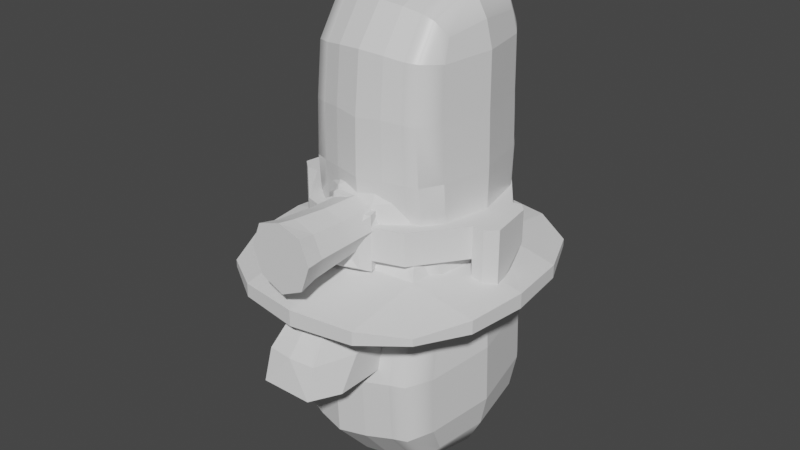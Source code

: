 # Source: Boddy.blend  (saved by Blender 2.93.21; exported with 4.5.12 LTS)
import bpy
from mathutils import Matrix  # noqa: F401  (used for matrix-valued properties, if any)

bpy.ops.wm.read_factory_settings(use_empty=True)
scene = bpy.context.scene
scene.name = 'Scene'

# ---- collections
col_collection = bpy.data.collections.new('Collection'); scene.collection.children.link(col_collection)

# ---- materials (node trees are filled in below, after node groups)
mat_material = bpy.data.materials.new('Material')
mat_material.alpha_threshold = 0.0
mat_material.use_transparent_shadow = False
mat_material.line_color = (0.0, 0.0, 0.0, 1.0)

# ---- material node trees
mat_material.use_nodes = True; mat_material.node_tree.nodes.clear()
_N = mat_material.node_tree.nodes; _L = mat_material.node_tree.links
n0 = _N.new('ShaderNodeOutputMaterial'); n0.name = 'Material Output'; n0.location = (300, 300)
n1 = _N.new('ShaderNodeBsdfPrincipled'); n1.name = 'Principled BSDF'; n1.location = (10, 300)
n1.distribution = 'GGX'
n1.subsurface_method = 'BURLEY'
n1.inputs[2].default_value = 0.4
n1.inputs[3].default_value = 1.45
n1.inputs[27].default_value = (0.0, 0.0, 0.0, 1.0)
n1.inputs[28].default_value = 1.0
_L.new(n1.outputs[0], n0.inputs[0])
n0.is_active_output = True

# ---- world
world_world = bpy.data.worlds.new('World'); scene.world = world_world
world_world.use_nodes = True; world_world.node_tree.nodes.clear()
_N = world_world.node_tree.nodes; _L = world_world.node_tree.links
n0 = _N.new('ShaderNodeOutputWorld'); n0.name = 'World Output'; n0.location = (300, 300)
n1 = _N.new('ShaderNodeBackground'); n1.name = 'Background'; n1.location = (10, 300)
n1.inputs[0].default_value = (0.05088, 0.05088, 0.05088, 1.0)
_L.new(n1.outputs[0], n0.inputs[0])
n0.is_active_output = True
world_world.color = (0.05088, 0.05088, 0.05088)
world_world.use_sun_shadow = False
world_world.sun_shadow_jitter_overblur = 0.0

# ---- meshes
me_cube = bpy.data.meshes.new('Cube')
me_cube.from_pydata([(0.8003, 0.223, 0.4775), (0.9444, 0.1269, -0.5195), (0.9368, 0.1619, -0.7845), (0.7775, 0.2488, 0.7139), (0.8246, 0.2009, 0.05562), (0.0, 0.908, -0.9946), (0.0, -0.308, 0.8956), (0.0, -0.5642, -1.051), (0.0, 0.8773, 0.9445), (0.0, 1.129, 0.4777), (0.0, -0.6463, 0.4824), (0.0, 0.1918, -1.118), (0.0, -0.9882, -0.5696), (0.0, 1.225, -0.4854), (0.0, 1.213, -0.7759), (0.0, -0.9553, -0.8587), (0.0, 1.113, 0.7591), (0.0, -0.5868, 0.7368), (0.0, -0.6127, 0.02442), (0.0, 1.075, 0.0723), (0.0, 0.2815, 0.9886), (0.6488, 0.7187, 0.8094), (0.4126, 0.8077, 0.9174), (0.5384, 0.7891, 0.8905), (0.7885, 0.7734, -0.8788), (0.5231, 0.8701, -0.9685), (0.6703, 0.8533, -0.9473), (0.4233, -0.2752, 0.8698), (0.6578, -0.1985, 0.7956), (0.5488, -0.2606, 0.8521), (0.8005, -0.4035, -0.9239), (0.5363, -0.4709, -1.02), (0.6833, -0.456, -0.9973), (0.6812, 0.771, 0.4708), (0.4218, 1.017, 0.469), (0.5503, 0.9768, 0.4679), (0.4379, -0.5544, 0.4851), (0.6936, -0.3053, 0.4813), (0.5657, -0.5131, 0.4833), (0.7073, 0.2558, 0.8235), (0.4194, 0.2593, 0.9615), (0.5577, 0.2582, 0.9334), (0.8534, 0.1919, -0.932), (0.5297, 0.22, -1.091), (0.6905, 0.217, -1.059), (0.8086, 0.8299, -0.4949), (0.5167, 1.117, -0.4855), (0.6663, 1.074, -0.486), (0.5362, -0.8502, -0.5604), (0.8238, -0.5541, -0.5474), (0.6849, -0.8003, -0.5573), (0.5223, 1.127, -0.7567), (0.8113, 0.8574, -0.7512), (0.6716, 1.085, -0.7554), (0.8252, -0.5388, -0.8045), (0.5414, -0.8115, -0.8307), (0.6898, -0.7635, -0.826), (0.4105, 1.007, 0.7339), (0.6676, 0.7774, 0.7116), (0.5383, 0.9674, 0.7299), (0.6782, -0.2796, 0.7057), (0.4258, -0.5092, 0.7174), (0.5528, -0.4701, 0.7149), (0.4626, 0.9779, 0.0679), (0.7094, 0.7392, 0.06494), (0.587, 0.9405, 0.06717), (0.7248, -0.2766, 0.03599), (0.4773, -0.4956, 0.02402), (0.6026, -0.4572, 0.02608), (0.2387, 0.2701, 0.9806), (0.2324, 0.8554, 0.9366), (0.2294, 1.068, 0.7488), (0.2635, 0.9022, -0.9853), (0.2696, 0.2069, -1.112), (0.2623, 1.18, -0.7679), (0.2438, -0.3017, 0.8856), (0.2457, -0.555, 0.729), (0.2776, -0.5301, -1.04), (0.2828, -0.8941, -0.8472), (0.2342, 1.076, 0.4788), (0.2645, 1.029, 0.06983), (0.2514, -0.6059, 0.4922), (0.2801, -0.5489, 0.02221), (0.2607, 1.173, -0.4916), (0.2814, -0.9324, -0.5718), (0.8238, 0.2109, 0.2572), (0.0, -0.654, 0.2437), (0.0, 1.126, 0.2659), (0.7033, 0.7692, 0.2585), (0.5732, 0.9784, 0.2582), (0.4432, 1.018, 0.2591), (0.4591, -0.5466, 0.2449), (0.5891, -0.5056, 0.245), (0.7176, -0.306, 0.249), (0.245, 1.075, 0.2652), (0.2619, -0.6005, 0.2476)], [], [(42, 2, 54, 30), (76, 75, 6, 17), (24, 52, 2, 42), (33, 58, 3, 0), (95, 81, 10, 86), (94, 79, 34, 90), (71, 70, 22, 57), (72, 74, 51, 25), (81, 76, 17, 10), (84, 82, 18, 12), (78, 84, 12, 15), (45, 64, 4, 1), (75, 27, 40, 69), (79, 71, 57, 34), (72, 25, 43, 73), (88, 33, 0, 85), (85, 0, 37, 93), (52, 45, 1, 2), (2, 1, 49, 54), (74, 83, 46, 51), (3, 39, 28, 60), (58, 21, 39, 3), (1, 4, 66, 49), (0, 3, 60, 37), (73, 43, 31, 77), (83, 80, 63, 46), (77, 78, 15, 7), (52, 24, 26, 53), (53, 26, 25, 51), (55, 31, 32, 56), (56, 32, 30, 54), (40, 27, 29, 41), (41, 29, 28, 39), (43, 25, 26, 44), (44, 26, 24, 42), (58, 33, 35, 59), (59, 35, 34, 57), (61, 36, 38, 62), (62, 38, 37, 60), (22, 40, 41, 23), (23, 41, 39, 21), (31, 43, 44, 32), (32, 44, 42, 30), (64, 45, 47, 65), (65, 47, 46, 63), (67, 48, 50, 68), (68, 50, 49, 66), (45, 52, 53, 47), (47, 53, 51, 46), (48, 55, 56, 50), (50, 56, 54, 49), (21, 58, 59, 23), (23, 59, 57, 22), (27, 61, 62, 29), (29, 62, 60, 28), (88, 64, 65, 89), (89, 65, 63, 90), (91, 67, 68, 92), (92, 68, 66, 93), (69, 40, 22, 70), (20, 69, 70, 8), (31, 55, 78, 77), (13, 19, 80, 83), (11, 73, 77, 7), (14, 13, 83, 74), (5, 72, 73, 11), (9, 16, 71, 79), (6, 75, 69, 20), (55, 48, 84, 78), (48, 67, 82, 84), (36, 61, 76, 81), (5, 14, 74, 72), (16, 8, 70, 71), (87, 9, 79, 94), (91, 36, 81, 95), (61, 27, 75, 76), (67, 91, 95, 82), (19, 87, 94, 80), (38, 92, 93, 37), (36, 91, 92, 38), (35, 89, 90, 34), (33, 88, 89, 35), (4, 85, 93, 66), (64, 88, 85, 4), (80, 94, 90, 63), (82, 95, 86, 18)])
_uv = me_cube.uv_layers.new(name='UVMap')
_uv.uv.foreach_set('vector', [0.3893, 0.625, 0.4012, 0.625, 0.4012, 0.7236, 0.3894, 0.724, 0.6005, 0.8337, 0.625, 0.8337, 0.625, 0.875, 0.6005, 0.875, 0.3894, 0.526, 0.4012, 0.5264, 0.4012, 0.625, 0.3893, 0.625, 0.5702, 0.5302, 0.6005, 0.5304, 0.6005, 0.625, 0.5702, 0.625, 0.536, 0.8325, 0.5702, 0.8334, 0.5702, 0.875, 0.536, 0.875, 0.536, 0.4175, 0.5702, 0.4166, 0.5702, 0.4582, 0.536, 0.46, 0.6005, 0.4163, 0.625, 0.4163, 0.625, 0.4575, 0.6005, 0.4575, 0.375, 0.42, 0.4012, 0.42, 0.4012, 0.465, 0.375, 0.465, 0.5702, 0.8334, 0.6005, 0.8337, 0.6005, 0.875, 0.5702, 0.875, 0.4315, 0.83, 0.4997, 0.8315, 0.4997, 0.875, 0.4315, 0.875, 0.4012, 0.83, 0.4315, 0.83, 0.4315, 0.875, 0.4012, 0.875, 0.4315, 0.5264, 0.4997, 0.5281, 0.4997, 0.625, 0.4315, 0.625, 0.625, 0.4988, 0.625, 0.6225, 0.625, 0.54, 0.625, 0.4575, 0.5702, 0.4166, 0.6005, 0.4163, 0.6005, 0.4575, 0.5702, 0.4582, 0.295, 0.5, 0.34, 0.5, 0.34, 0.625, 0.295, 0.625, 0.536, 0.5292, 0.5702, 0.5302, 0.5702, 0.625, 0.536, 0.625, 0.536, 0.625, 0.5702, 0.625, 0.5702, 0.7198, 0.536, 0.7176, 0.4012, 0.5264, 0.4315, 0.5264, 0.4315, 0.625, 0.4012, 0.625, 0.4012, 0.625, 0.4315, 0.625, 0.4315, 0.7236, 0.4012, 0.7236, 0.4012, 0.42, 0.4315, 0.42, 0.4315, 0.465, 0.4012, 0.465, 0.6005, 0.625, 0.6104, 0.625, 0.6104, 0.7209, 0.6005, 0.7196, 0.6005, 0.5304, 0.6073, 0.5318, 0.6104, 0.625, 0.6005, 0.625, 0.4315, 0.625, 0.4997, 0.625, 0.4997, 0.7152, 0.4315, 0.7236, 0.5702, 0.625, 0.6005, 0.625, 0.6005, 0.7196, 0.5702, 0.7198, 0.295, 0.625, 0.34, 0.625, 0.34, 0.75, 0.295, 0.75, 0.4315, 0.42, 0.4997, 0.4185, 0.4997, 0.4619, 0.4315, 0.465, 0.375, 0.83, 0.4012, 0.83, 0.4012, 0.875, 0.375, 0.875, 0.4012, 0.5264, 0.3894, 0.526, 0.3752, 0.5, 0.4007, 0.5, 0.4007, 0.5, 0.3752, 0.5, 0.375, 0.465, 0.4012, 0.465, 0.4012, 0.785, 0.375, 0.785, 0.3752, 0.75, 0.4007, 0.75, 0.4007, 0.75, 0.3752, 0.75, 0.3894, 0.724, 0.4012, 0.7236, 0.625, 0.54, 0.625, 0.6225, 0.625, 0.7497, 0.625, 0.6255, 0.625, 0.6255, 0.625, 0.7497, 0.6104, 0.7209, 0.6104, 0.625, 0.34, 0.625, 0.34, 0.5, 0.375, 0.5003, 0.375, 0.625, 0.375, 0.625, 0.375, 0.5003, 0.3894, 0.526, 0.3893, 0.625, 0.6005, 0.5304, 0.5702, 0.5302, 0.5702, 0.5, 0.6008, 0.5, 0.6008, 0.5, 0.5702, 0.5, 0.5702, 0.4582, 0.6005, 0.4575, 0.6005, 0.7925, 0.5702, 0.7918, 0.5709, 0.75, 0.601, 0.75, 0.601, 0.75, 0.5709, 0.75, 0.5702, 0.7198, 0.6005, 0.7196, 0.625, 0.4575, 0.625, 0.54, 0.625, 0.6255, 0.6247, 0.5007, 0.6247, 0.5007, 0.625, 0.6255, 0.6104, 0.625, 0.6073, 0.5318, 0.34, 0.75, 0.34, 0.625, 0.375, 0.625, 0.375, 0.7497, 0.375, 0.7497, 0.375, 0.625, 0.3893, 0.625, 0.3894, 0.724, 0.4997, 0.5281, 0.4315, 0.5264, 0.432, 0.5, 0.5002, 0.5, 0.5002, 0.5, 0.432, 0.5, 0.4315, 0.465, 0.4997, 0.4619, 0.4997, 0.7881, 0.4315, 0.785, 0.4325, 0.75, 0.5003, 0.75, 0.5003, 0.75, 0.4325, 0.75, 0.4315, 0.7236, 0.4997, 0.7152, 0.4315, 0.5264, 0.4012, 0.5264, 0.4007, 0.5, 0.432, 0.5, 0.432, 0.5, 0.4007, 0.5, 0.4012, 0.465, 0.4315, 0.465, 0.4315, 0.785, 0.4012, 0.785, 0.4007, 0.75, 0.4325, 0.75, 0.4325, 0.75, 0.4007, 0.75, 0.4012, 0.7236, 0.4315, 0.7236, 0.6073, 0.5318, 0.6005, 0.5304, 0.6008, 0.5, 0.6247, 0.5007, 0.6247, 0.5007, 0.6008, 0.5, 0.6005, 0.4575, 0.625, 0.4575, 0.625, 0.7925, 0.6005, 0.7925, 0.601, 0.75, 0.6248, 0.75, 0.6248, 0.75, 0.601, 0.75, 0.6005, 0.7196, 0.6104, 0.7209, 0.536, 0.5292, 0.4997, 0.5281, 0.5002, 0.5, 0.5363, 0.5, 0.5363, 0.5, 0.5002, 0.5, 0.4997, 0.4619, 0.536, 0.46, 0.536, 0.79, 0.4997, 0.7881, 0.5003, 0.75, 0.5366, 0.75, 0.5366, 0.75, 0.5003, 0.75, 0.4997, 0.7152, 0.536, 0.7176, 0.625, 0.4575, 0.625, 0.54, 0.625, 0.4575, 0.625, 0.4163, 0.625, 0.375, 0.625, 0.4575, 0.625, 0.4163, 0.625, 0.375, 0.375, 0.785, 0.4012, 0.785, 0.4012, 0.83, 0.375, 0.83, 0.4315, 0.375, 0.4997, 0.375, 0.4997, 0.4185, 0.4315, 0.42, 0.25, 0.625, 0.295, 0.625, 0.295, 0.75, 0.25, 0.75, 0.4012, 0.375, 0.4315, 0.375, 0.4315, 0.42, 0.4012, 0.42, 0.25, 0.5, 0.295, 0.5, 0.295, 0.625, 0.25, 0.625, 0.5702, 0.375, 0.6005, 0.375, 0.6005, 0.4163, 0.5702, 0.4166, 0.625, 0.375, 0.625, 0.4988, 0.625, 0.4575, 0.625, 0.375, 0.4012, 0.785, 0.4315, 0.785, 0.4315, 0.83, 0.4012, 0.83, 0.4315, 0.785, 0.4997, 0.7881, 0.4997, 0.8315, 0.4315, 0.83, 0.5702, 0.7918, 0.6005, 0.7925, 0.6005, 0.8337, 0.5702, 0.8334, 0.375, 0.375, 0.4012, 0.375, 0.4012, 0.42, 0.375, 0.42, 0.6005, 0.375, 0.625, 0.375, 0.625, 0.4163, 0.6005, 0.4163, 0.536, 0.375, 0.5702, 0.375, 0.5702, 0.4166, 0.536, 0.4175, 0.536, 0.79, 0.5702, 0.7918, 0.5702, 0.8334, 0.536, 0.8325, 0.6005, 0.7925, 0.625, 0.7925, 0.625, 0.8337, 0.6005, 0.8337, 0.4997, 0.7881, 0.536, 0.79, 0.536, 0.8325, 0.4997, 0.8315, 0.4997, 0.375, 0.536, 0.375, 0.536, 0.4175, 0.4997, 0.4185, 0.5709, 0.75, 0.5366, 0.75, 0.536, 0.7176, 0.5702, 0.7198, 0.5702, 0.7918, 0.536, 0.79, 0.5366, 0.75, 0.5709, 0.75, 0.5702, 0.5, 0.5363, 0.5, 0.536, 0.46, 0.5702, 0.4582, 0.5702, 0.5302, 0.536, 0.5292, 0.5363, 0.5, 0.5702, 0.5, 0.4997, 0.625, 0.536, 0.625, 0.536, 0.7176, 0.4997, 0.7152, 0.4997, 0.5281, 0.536, 0.5292, 0.536, 0.625, 0.4997, 0.625, 0.4997, 0.4185, 0.536, 0.4175, 0.536, 0.46, 0.4997, 0.4619, 0.4997, 0.8315, 0.536, 0.8325, 0.536, 0.875, 0.4997, 0.875])
me_cube.materials.append(mat_material)
me_cube.use_remesh_preserve_volume = False
me_cube.use_remesh_preserve_attributes = False
me_cube.use_mirror_vertex_groups = False
me_cube.update()
me_cube.normals_split_custom_set([tuple(v) for v in zip(*[iter([0.8958, -0.1097, -0.4308, 0.8958, -0.1097, -0.4308, 0.8958, -0.1097, -0.4308, 0.8958, -0.1097, -0.4308, 0.07057, -0.5084, 0.8582, 0.07057, -0.5084, 0.8582, 0.07057, -0.5084, 0.8582, 0.07057, -0.5084, 0.8582, 0.9096, 0.1615, -0.3828, 0.9096, 0.1615, -0.3828, 0.9096, 0.1615, -0.3828, 0.9096, 0.1615, -0.3828, 0.9762, 0.2082, 0.06033, 0.9762, 0.2082, 0.06033, 0.9762, 0.2082, 0.06033, 0.9762, 0.2082, 0.06033, 0.1797, -0.9837, 0.008348, 0.1797, -0.9837, 0.008348, 0.1797, -0.9837, 0.008348, 0.1797, -0.9837, 0.008348, 0.2886, 0.9572, 0.02282, 0.2886, 0.9572, 0.02282, 0.2886, 0.9572, 0.02282, 0.2886, 0.9572, 0.02282, 0.2623, 0.6482, 0.7149, 0.2623, 0.6482, 0.7149, 0.2623, 0.6482, 0.7149, 0.2623, 0.6482, 0.7149, 0.1439, 0.6195, -0.7717, 0.1439, 0.6195, -0.7717, 0.1439, 0.6195, -0.7717, 0.1439, 0.6195, -0.7717, 0.1393, -0.9658, 0.2187, 0.1393, -0.9658, 0.2187, 0.1393, -0.9658, 0.2187, 0.1393, -0.9658, 0.2187, 0.1805, -0.8288, 0.5297, 0.1805, -0.8288, 0.5297, 0.1805, -0.8288, 0.5297, 0.1805, -0.8288, 0.5297, 0.2033, -0.9715, -0.122, 0.2033, -0.9715, -0.122, 0.2033, -0.9715, -0.122, 0.2033, -0.9715, -0.122, 0.9635, 0.1897, 0.1889, 0.9635, 0.1897, 0.1889, 0.9635, 0.1897, 0.1889, 0.9635, 0.1897, 0.1889, 0.1021, -0.1646, 0.9811, 0.1021, -0.1646, 0.9811, 0.1021, -0.1646, 0.9811, 0.1021, -0.1646, 0.9811, 0.3118, 0.9492, 0.04214, 0.3118, 0.9492, 0.04214, 0.3118, 0.9492, 0.04214, 0.3118, 0.9492, 0.04214, 0.0779, 0.1828, -0.9801, 0.0779, 0.1828, -0.9801, 0.0779, 0.1828, -0.9801, 0.0779, 0.1828, -0.9801, 0.9728, 0.2111, 0.09592, 0.9728, 0.2111, 0.09592, 0.9728, 0.2111, 0.09592, 0.9728, 0.2111, 0.09592, 0.9741, -0.1988, 0.108, 0.9741, -0.1988, 0.108, 0.9741, -0.1988, 0.108, 0.9741, -0.1988, 0.108, 0.983, 0.1831, 0.01266, 0.983, 0.1831, 0.01266, 0.983, 0.1831, 0.01266, 0.983, 0.1831, 0.01266, 0.986, -0.1647, -0.02766, 0.986, -0.1647, -0.02766, 0.986, -0.1647, -0.02766, 0.986, -0.1647, -0.02766, 0.2071, 0.9778, 0.03263, 0.2071, 0.9778, 0.03263, 0.2071, 0.9778, 0.03263, 0.2071, 0.9778, 0.03263, 0.8737, -0.1493, 0.4631, 0.8737, -0.1493, 0.4631, 0.8737, -0.1493, 0.4631, 0.8737, -0.1493, 0.4631, 0.8923, 0.1586, 0.4227, 0.8923, 0.1586, 0.4227, 0.8923, 0.1586, 0.4227, 0.8923, 0.1586, 0.4227, 0.9523, -0.1909, 0.2379, 0.9523, -0.1909, 0.2379, 0.9523, -0.1909, 0.2379, 0.9523, -0.1909, 0.2379, 0.9763, -0.1908, 0.102, 0.9763, -0.1908, 0.102, 0.9763, -0.1908, 0.102, 0.9763, -0.1908, 0.102, 0.09253, -0.09893, -0.9908, 0.09253, -0.09893, -0.9908, 0.09253, -0.09893, -0.9908, 0.09253, -0.09893, -0.9908, 0.2215, 0.9427, 0.2494, 0.2215, 0.9427, 0.2494, 0.2215, 0.9427, 0.2494, 0.2215, 0.9427, 0.2494, 0.1119, -0.4507, -0.8856, 0.1119, -0.4507, -0.8856, 0.1119, -0.4507, -0.8856, 0.1119, -0.4507, -0.8856, 0.8625, 0.1951, -0.467, 0.857, 0.1501, -0.4929, 0.4616, 0.6147, -0.6396, 0.4396, 0.5986, -0.6697, 0.4856, 0.5433, -0.6848, 0.4856, 0.5504, -0.6791, 0.1075, 0.6327, -0.7669, 0.1077, 0.6343, -0.7656, 0.1061, -0.4835, -0.8689, 0.1059, -0.481, -0.8703, 0.4834, -0.4122, -0.7723, 0.4831, -0.4009, -0.7784, 0.3782, -0.4748, -0.7947, 0.3987, -0.4868, -0.7772, 0.8306, -0.08059, -0.551, 0.831, -0.1208, -0.543, 0.09926, -0.165, 0.9813, 0.09984, -0.1672, 0.9809, 0.434, -0.1483, 0.8886, 0.4325, -0.1559, 0.8881, 0.3082, -0.1464, 0.94, 0.325, -0.1599, 0.9321, 0.7765, -0.1375, 0.615, 0.7615, -0.1566, 0.629, 0.09196, 0.1843, -0.9786, 0.09241, 0.1864, -0.9781, 0.4677, 0.1677, -0.8678, 0.4664, 0.1749, -0.8671, 0.3254, 0.174, -0.9294, 0.3434, 0.1897, -0.9198, 0.8279, 0.1486, -0.5408, 0.8132, 0.1727, -0.5558, 0.9786, 0.1946, 0.06732, 0.977, 0.2001, 0.07425, 0.5521, 0.8336, 0.01677, 0.5559, 0.8308, 0.02762, 0.6489, 0.7588, 0.05659, 0.6484, 0.759, 0.05893, 0.1776, 0.9831, 0.0436, 0.1777, 0.9831, 0.0444, 0.183, -0.9638, 0.1941, 0.1824, -0.964, 0.1936, 0.6386, -0.7495, 0.1746, 0.6403, -0.7484, 0.173, 0.5686, -0.7995, 0.1936, 0.5651, -0.8041, 0.1844, 0.9812, -0.1819, 0.06456, 0.9821, -0.1784, 0.05974, 0.1099, 0.08569, 0.9902, 0.1106, 0.08268, 0.9904, 0.5116, 0.112, 0.8519, 0.5111, 0.1014, 0.8535, 0.3353, 0.07893, 0.9388, 0.3048, 0.06048, 0.9505, 0.7493, 0.1805, 0.6371, 0.7675, 0.179, 0.6155, 0.09054, -0.1022, -0.9906, 0.09016, -0.09958, -0.9909, 0.4642, -0.09678, -0.8804, 0.4653, -0.0876, -0.8808, 0.3248, -0.09443, -0.9411, 0.3076, -0.0703, -0.9489, 0.8021, -0.1302, -0.5828, 0.8182, -0.1046, -0.5653, 0.968, 0.1315, 0.2135, 0.9678, 0.1335, 0.2132, 0.5559, 0.8016, 0.2202, 0.5567, 0.7997, 0.225, 0.6371, 0.7209, 0.2727, 0.6386, 0.7197, 0.2725, 0.1513, 0.956, 0.2513, 0.1506, 0.956, 0.2517, 0.1617, -0.8388, 0.5199, 0.1613, -0.8392, 0.5194, 0.5538, -0.6791, 0.4818, 0.5556, -0.6791, 0.4797, 0.5336, -0.6924, 0.4857, 0.5319, -0.6955, 0.4831, 0.9749, -0.1518, 0.1626, 0.9753, -0.1448, 0.167, 0.9868, 0.1606, 0.02201, 0.9877, 0.154, 0.0273, 0.5774, 0.8149, 0.05107, 0.5716, 0.8185, 0.05726, 0.6404, 0.767, 0.04041, 0.6417, 0.7658, 0.04194, 0.1489, 0.988, 0.04087, 0.1484, 0.9881, 0.04129, 0.1888, -0.9732, -0.1309, 0.1895, -0.9731, -0.1314, 0.6729, -0.7337, -0.09451, 0.6713, -0.7349, -0.09637, 0.5831, -0.809, -0.07499, 0.5889, -0.8042, -0.0808, 0.99, -0.1408, -0.01251, 0.989, -0.1469, -0.01889, 0.742, 0.1383, 0.656, 0.7664, 0.189, 0.6139, 0.3976, 0.6568, 0.6407, 0.4325, 0.658, 0.6164, 0.5834, 0.5288, 0.6165, 0.5859, 0.5168, 0.6243, 0.1335, 0.6715, 0.7289, 0.1323, 0.6687, 0.7317, 0.1143, -0.5413, 0.833, 0.1144, -0.543, 0.8319, 0.4511, -0.4689, 0.7594, 0.4513, -0.4767, 0.7544, 0.4127, -0.5416, 0.7323, 0.395, -0.5248, 0.754, 0.8024, -0.1959, 0.5637, 0.7976, -0.1554, 0.5829, 0.9849, 0.1733, -0.003103, 0.9848, 0.1737, -0.00139, 0.5682, 0.8135, -0.1239, 0.7664, 0.5378, 0.3512, 0.6464, 0.7556, -0.106, 0.6473, 0.7549, -0.1051, 0.1633, 0.969, -0.1856, 0.2783, 0.9596, -0.04276, 0.1709, -0.9636, -0.2054, 0.1711, -0.9636, -0.2055, 0.6398, -0.758, -0.1268, 0.2625, -0.9434, 0.2025, 0.5574, -0.8213, -0.1214, 0.5556, -0.8233, -0.1163, 0.9759, -0.2177, 0.01683, 0.7681, -0.5674, 0.2968, 0.1177, 0.07825, 0.99, 0.1177, 0.07825, 0.99, 0.1177, 0.07825, 0.99, 0.1177, 0.07825, 0.99, 0.03889, 0.07444, 0.9965, 0.03889, 0.07444, 0.9965, 0.03889, 0.07444, 0.9965, 0.03889, 0.07444, 0.9965, 0.1891, -0.4656, -0.8646, 0.1891, -0.4656, -0.8646, 0.1891, -0.4656, -0.8646, 0.1891, -0.4656, -0.8646, 0.179, 0.9517, 0.2495, 0.179, 0.9517, 0.2495, 0.179, 0.9517, 0.2495, 0.179, 0.9517, 0.2495, 0.03815, -0.09265, -0.995, 0.03815, -0.09265, -0.995, 0.03815, -0.09265, -0.995, 0.03815, -0.09265, -0.995, 0.1585, 0.9873, -0.007739, 0.1585, 0.9873, -0.007739, 0.1585, 0.9873, -0.007739, 0.1585, 0.9873, -0.007739, 0.02437, 0.1746, -0.9843, 0.02437, 0.1746, -0.9843, 0.02437, 0.1746, -0.9843, 0.02437, 0.1746, -0.9843, 0.2073, 0.9772, 0.0449, 0.2073, 0.9772, 0.0449, 0.2073, 0.9772, 0.0449, 0.2073, 0.9772, 0.0449, 0.03505, -0.1595, 0.9866, 0.03505, -0.1595, 0.9866, 0.03505, -0.1595, 0.9866, 0.03505, -0.1595, 0.9866, 0.3096, -0.942, -0.1292, 0.3096, -0.942, -0.1292, 0.3096, -0.942, -0.1292, 0.3096, -0.942, -0.1292, 0.2304, -0.8194, 0.5249, 0.2304, -0.8194, 0.5249, 0.2304, -0.8194, 0.5249, 0.2304, -0.8194, 0.5249, 0.261, -0.9437, 0.2031, 0.261, -0.9437, 0.2031, 0.261, -0.9437, 0.2031, 0.261, -0.9437, 0.2031, 0.06969, 0.5974, -0.7989, 0.06969, 0.5974, -0.7989, 0.06969, 0.5974, -0.7989, 0.06969, 0.5974, -0.7989, 0.1223, 0.6357, 0.7622, 0.1223, 0.6357, 0.7622, 0.1223, 0.6357, 0.7622, 0.1223, 0.6357, 0.7622, 0.2105, 0.9776, -0.004591, 0.2105, 0.9776, -0.004591, 0.2105, 0.9776, -0.004591, 0.2105, 0.9776, -0.004591, 0.2647, -0.9643, -0.009085, 0.2647, -0.9643, -0.009085, 0.2647, -0.9643, -0.009085, 0.2647, -0.9643, -0.009085, 0.1694, -0.5266, 0.833, 0.1694, -0.5266, 0.833, 0.1694, -0.5266, 0.833, 0.1694, -0.5266, 0.833, 0.2568, -0.9463, -0.1963, 0.2568, -0.9463, -0.1963, 0.2568, -0.9463, -0.1963, 0.2568, -0.9463, -0.1963, 0.1779, 0.957, -0.2291, 0.1779, 0.957, -0.2291, 0.1779, 0.957, -0.2291, 0.1779, 0.957, -0.2291, 0.5745, -0.8174, 0.04245, 0.8173, -0.4871, -0.3078, 0.9741, -0.1908, 0.1211, 0.9737, -0.1898, 0.1262, 0.1823, -0.9831, -0.0139, 0.3096, -0.9423, -0.1272, 0.6474, -0.761, 0.04096, 0.6467, -0.7616, 0.04033, 0.6531, 0.7533, 0.07768, 0.3042, 0.879, -0.3672, 0.1745, 0.9844, 0.02399, 0.1741, 0.9844, 0.02427, 0.9782, 0.1784, 0.1059, 0.8188, 0.4993, -0.2833, 0.5607, 0.827, 0.04087, 0.5606, 0.8269, 0.04478, 0.9791, -0.203, 0.009292, 0.9791, -0.203, 0.009292, 0.9791, -0.203, 0.009292, 0.9791, -0.203, 0.009292, 0.9777, 0.2101, -0.004425, 0.9777, 0.2101, -0.004425, 0.9777, 0.2101, -0.004425, 0.9777, 0.2101, -0.004425, 0.2557, 0.9487, -0.1858, 0.2557, 0.9487, -0.1858, 0.2557, 0.9487, -0.1858, 0.2557, 0.9487, -0.1858, 0.208, -0.9592, -0.1917, 0.208, -0.9592, -0.1917, 0.208, -0.9592, -0.1917, 0.208, -0.9592, -0.1917])] * 3)])
me_icosphere = bpy.data.meshes.new('Icosphere')
me_icosphere.from_pydata([(0.02072, 0.005774, -1.005), (0.7443, -0.52, -0.4526), (-0.2557, -0.8449, -0.4526), (-0.8737, 0.005774, -0.4526), (-0.2557, 0.8564, -0.4526), (0.7443, 0.5315, -0.4526), (0.2971, -0.8449, 0.4418), (-0.7029, -0.52, 0.4418), (-0.7029, 0.5315, 0.4418), (0.2971, 0.8564, 0.4418), (0.9151, 0.005774, 0.4418), (0.02072, 0.005774, 0.9946), (-0.1417, -0.4942, -0.8561), (0.446, -0.3032, -0.8561), (0.2836, -0.8032, -0.5312), (0.8714, 0.005774, -0.5312), (0.446, 0.3148, -0.8561), (-0.505, 0.005774, -0.8561), (-0.6675, -0.4942, -0.5312), (-0.1417, 0.5058, -0.8561), (-0.6675, 0.5058, -0.5312), (0.2836, 0.8148, -0.5312), (0.9718, -0.3032, -0.005422), (0.9718, 0.3148, -0.005422), (0.02072, -0.9942, -0.005422), (0.6085, -0.8032, -0.005422), (-0.9303, -0.3032, -0.005422), (-0.5671, -0.8032, -0.005422), (-0.5671, 0.8148, -0.005422), (-0.9303, 0.3148, -0.005422), (0.6085, 0.8148, -0.005422), (0.02072, 1.006, -0.005422), (0.7089, -0.4942, 0.5203), (-0.2421, -0.8032, 0.5203), (-0.8299, 0.005774, 0.5203), (-0.2421, 0.8148, 0.5203), (0.7089, 0.5058, 0.5203), (0.1832, -0.4942, 0.8452), (0.5465, 0.005774, 0.8452), (-0.4046, -0.3032, 0.8452), (-0.4046, 0.3148, 0.8452), (0.1832, 0.5058, 0.8452)], [], [(0, 13, 12), (1, 13, 15), (0, 12, 17), (0, 17, 19), (0, 19, 16), (1, 15, 22), (2, 14, 24), (3, 18, 26), (4, 20, 28), (5, 21, 30), (1, 22, 25), (2, 24, 27), (3, 26, 29), (4, 28, 31), (5, 30, 23), (6, 32, 37), (7, 33, 39), (8, 34, 40), (9, 35, 41), (10, 36, 38), (38, 41, 11), (38, 36, 41), (36, 9, 41), (41, 40, 11), (41, 35, 40), (35, 8, 40), (40, 39, 11), (40, 34, 39), (34, 7, 39), (39, 37, 11), (39, 33, 37), (33, 6, 37), (37, 38, 11), (37, 32, 38), (32, 10, 38), (23, 36, 10), (23, 30, 36), (30, 9, 36), (31, 35, 9), (31, 28, 35), (28, 8, 35), (29, 34, 8), (29, 26, 34), (26, 7, 34), (27, 33, 7), (27, 24, 33), (24, 6, 33), (25, 32, 6), (25, 22, 32), (22, 10, 32), (30, 31, 9), (30, 21, 31), (21, 4, 31), (28, 29, 8), (28, 20, 29), (20, 3, 29), (26, 27, 7), (26, 18, 27), (18, 2, 27), (24, 25, 6), (24, 14, 25), (14, 1, 25), (22, 23, 10), (22, 15, 23), (15, 5, 23), (16, 21, 5), (16, 19, 21), (19, 4, 21), (19, 20, 4), (19, 17, 20), (17, 3, 20), (17, 18, 3), (17, 12, 18), (12, 2, 18), (15, 16, 5), (15, 13, 16), (13, 0, 16), (12, 14, 2), (12, 13, 14), (13, 1, 14)])
_uv = me_icosphere.uv_layers.new(name='UVMap')
_uv.uv.foreach_set('vector', [0.1818, 0.0, 0.2273, 0.07873, 0.1364, 0.07873, 0.2727, 0.1575, 0.3182, 0.07873, 0.3636, 0.1575, 0.9091, 0.0, 0.9545, 0.07873, 0.8636, 0.07873, 0.7273, 0.0, 0.7727, 0.07873, 0.6818, 0.07873, 0.5455, 0.0, 0.5909, 0.07873, 0.5, 0.07873, 0.2727, 0.1575, 0.3636, 0.1575, 0.3182, 0.2362, 0.09091, 0.1575, 0.1818, 0.1575, 0.1364, 0.2362, 0.8182, 0.1575, 0.9091, 0.1575, 0.8636, 0.2362, 0.6364, 0.1575, 0.7273, 0.1575, 0.6818, 0.2362, 0.4545, 0.1575, 0.5455, 0.1575, 0.5, 0.2362, 0.2727, 0.1575, 0.3182, 0.2362, 0.2273, 0.2362, 0.09091, 0.1575, 0.1364, 0.2362, 0.04546, 0.2362, 0.8182, 0.1575, 0.8636, 0.2362, 0.7727, 0.2362, 0.6364, 0.1575, 0.6818, 0.2362, 0.5909, 0.2362, 0.4545, 0.1575, 0.5, 0.2362, 0.4091, 0.2362, 0.1818, 0.3149, 0.2727, 0.3149, 0.2273, 0.3937, 0.0, 0.3149, 0.09091, 0.3149, 0.04546, 0.3937, 0.7273, 0.3149, 0.8182, 0.3149, 0.7727, 0.3937, 0.5455, 0.3149, 0.6364, 0.3149, 0.5909, 0.3937, 0.3636, 0.3149, 0.4545, 0.3149, 0.4091, 0.3937, 0.4091, 0.3937, 0.5, 0.3937, 0.4545, 0.4724, 0.4091, 0.3937, 0.4545, 0.3149, 0.5, 0.3937, 0.4545, 0.3149, 0.5455, 0.3149, 0.5, 0.3937, 0.5909, 0.3937, 0.6818, 0.3937, 0.6364, 0.4724, 0.5909, 0.3937, 0.6364, 0.3149, 0.6818, 0.3937, 0.6364, 0.3149, 0.7273, 0.3149, 0.6818, 0.3937, 0.7727, 0.3937, 0.8636, 0.3937, 0.8182, 0.4724, 0.7727, 0.3937, 0.8182, 0.3149, 0.8636, 0.3937, 0.8182, 0.3149, 0.9091, 0.3149, 0.8636, 0.3937, 0.04546, 0.3937, 0.1364, 0.3937, 0.09091, 0.4724, 0.04546, 0.3937, 0.09091, 0.3149, 0.1364, 0.3937, 0.09091, 0.3149, 0.1818, 0.3149, 0.1364, 0.3937, 0.2273, 0.3937, 0.3182, 0.3937, 0.2727, 0.4724, 0.2273, 0.3937, 0.2727, 0.3149, 0.3182, 0.3937, 0.2727, 0.3149, 0.3636, 0.3149, 0.3182, 0.3937, 0.4091, 0.2362, 0.4545, 0.3149, 0.3636, 0.3149, 0.4091, 0.2362, 0.5, 0.2362, 0.4545, 0.3149, 0.5, 0.2362, 0.5455, 0.3149, 0.4545, 0.3149, 0.5909, 0.2362, 0.6364, 0.3149, 0.5455, 0.3149, 0.5909, 0.2362, 0.6818, 0.2362, 0.6364, 0.3149, 0.6818, 0.2362, 0.7273, 0.3149, 0.6364, 0.3149, 0.7727, 0.2362, 0.8182, 0.3149, 0.7273, 0.3149, 0.7727, 0.2362, 0.8636, 0.2362, 0.8182, 0.3149, 0.8636, 0.2362, 0.9091, 0.3149, 0.8182, 0.3149, 0.04546, 0.2362, 0.09091, 0.3149, 0.0, 0.3149, 0.04546, 0.2362, 0.1364, 0.2362, 0.09091, 0.3149, 0.1364, 0.2362, 0.1818, 0.3149, 0.09091, 0.3149, 0.2273, 0.2362, 0.2727, 0.3149, 0.1818, 0.3149, 0.2273, 0.2362, 0.3182, 0.2362, 0.2727, 0.3149, 0.3182, 0.2362, 0.3636, 0.3149, 0.2727, 0.3149, 0.5, 0.2362, 0.5909, 0.2362, 0.5455, 0.3149, 0.5, 0.2362, 0.5455, 0.1575, 0.5909, 0.2362, 0.5455, 0.1575, 0.6364, 0.1575, 0.5909, 0.2362, 0.6818, 0.2362, 0.7727, 0.2362, 0.7273, 0.3149, 0.6818, 0.2362, 0.7273, 0.1575, 0.7727, 0.2362, 0.7273, 0.1575, 0.8182, 0.1575, 0.7727, 0.2362, 0.8636, 0.2362, 0.9545, 0.2362, 0.9091, 0.3149, 0.8636, 0.2362, 0.9091, 0.1575, 0.9545, 0.2362, 0.9091, 0.1575, 1.0, 0.1575, 0.9545, 0.2362, 0.1364, 0.2362, 0.2273, 0.2362, 0.1818, 0.3149, 0.1364, 0.2362, 0.1818, 0.1575, 0.2273, 0.2362, 0.1818, 0.1575, 0.2727, 0.1575, 0.2273, 0.2362, 0.3182, 0.2362, 0.4091, 0.2362, 0.3636, 0.3149, 0.3182, 0.2362, 0.3636, 0.1575, 0.4091, 0.2362, 0.3636, 0.1575, 0.4545, 0.1575, 0.4091, 0.2362, 0.5, 0.07873, 0.5455, 0.1575, 0.4545, 0.1575, 0.5, 0.07873, 0.5909, 0.07873, 0.5455, 0.1575, 0.5909, 0.07873, 0.6364, 0.1575, 0.5455, 0.1575, 0.6818, 0.07873, 0.7273, 0.1575, 0.6364, 0.1575, 0.6818, 0.07873, 0.7727, 0.07873, 0.7273, 0.1575, 0.7727, 0.07873, 0.8182, 0.1575, 0.7273, 0.1575, 0.8636, 0.07873, 0.9091, 0.1575, 0.8182, 0.1575, 0.8636, 0.07873, 0.9545, 0.07873, 0.9091, 0.1575, 0.9545, 0.07873, 1.0, 0.1575, 0.9091, 0.1575, 0.3636, 0.1575, 0.4091, 0.07873, 0.4545, 0.1575, 0.3636, 0.1575, 0.3182, 0.07873, 0.4091, 0.07873, 0.3182, 0.07873, 0.3636, 0.0, 0.4091, 0.07873, 0.1364, 0.07873, 0.1818, 0.1575, 0.09091, 0.1575, 0.1364, 0.07873, 0.2273, 0.07873, 0.1818, 0.1575, 0.2273, 0.07873, 0.2727, 0.1575, 0.1818, 0.1575])
me_icosphere.use_remesh_fix_poles = True
me_icosphere.use_remesh_preserve_attributes = False
me_icosphere.update()
me_cube_001 = bpy.data.meshes.new('Cube.001')
me_cube_001.from_pydata([(-1.0, -1.0, -0.7268), (-0.6519, -0.5156, 0.3029), (-1.0, 1.0, -0.7268), (-0.6519, 0.5156, 0.3029), (1.0, -1.0, -0.7268), (0.6519, -0.5156, 0.3029), (1.0, 1.0, -0.7268), (0.6519, 0.5156, 0.3029), (-0.808, -0.8074, -0.3398), (-0.808, 0.8065, -0.3398), (0.8063, 0.8065, -0.3398), (0.8063, -0.8074, -0.3398), (0.7905, -1.796, -0.4967), (0.7905, -1.796, -0.6683), (-0.7927, -1.796, -0.6683), (-0.7927, -1.796, -0.4967), (-0.7927, 1.816, -0.4967), (-0.7927, 1.816, -0.6683), (0.7905, 1.816, -0.6683), (0.7905, 1.816, -0.4967), (1.634, 0.7776, -0.4967), (1.634, 0.7776, -0.6683), (1.634, -0.8056, -0.6683), (1.634, -0.8056, -0.4967), (1.334, -1.447, -0.5374), (1.334, -1.447, -0.6276), (1.334, 1.467, -0.5374), (1.334, 1.467, -0.6276), (-1.649, 0.7776, -0.6683), (-1.649, -0.8056, -0.6683), (-1.649, 0.7776, -0.4967), (-1.649, -0.8056, -0.4967), (-1.349, -1.447, -0.6276), (-1.349, -1.447, -0.5374), (-1.349, 1.467, -0.5374), (-1.349, 1.467, -0.6276), (0.0, 1.0, -0.7268), (0.0, 0.5154, 0.3343), (0.0, -1.0, -0.7268), (0.0, -0.5154, 0.3343), (-0.0001402, -0.924, -0.3136), (-0.0001402, 0.9265, -0.3136), (-0.001121, -1.92, -0.6835), (-0.001121, -1.92, -0.4815), (-0.001121, 1.94, -0.6835), (-0.001121, 1.94, -0.4815), (-1.0, 0.0, -0.7268), (-0.6687, -8.429e-09, 0.3343), (1.0, 0.0, -0.7268), (0.6687, -2.384e-08, 0.3343), (0.9198, -0.001752, -0.3141), (-0.9217, -0.001752, -0.3141), (1.72, -0.01402, -0.68), (1.72, -0.01402, -0.485), (-1.735, -0.01402, -0.68), (-1.735, -0.01402, -0.485), (0.0, -2.384e-08, 0.4285), (0.0, 0.0, -0.7268)], [], [(51, 47, 3, 9), (41, 37, 7, 10), (50, 49, 5, 11), (40, 39, 1, 8), (57, 48, 4, 38), (56, 47, 1, 39), (51, 9, 30, 55), (50, 11, 23, 53), (9, 16, 34, 30), (15, 8, 31, 33), (42, 43, 15, 14), (38, 4, 13, 42), (18, 19, 26, 27), (40, 8, 15, 43), (44, 45, 19, 18), (6, 18, 27, 21), (36, 2, 17, 44), (41, 10, 19, 45), (52, 53, 23, 22), (22, 23, 24, 25), (20, 21, 27, 26), (13, 4, 22, 25), (19, 10, 20, 26), (12, 13, 25, 24), (48, 6, 21, 52), (11, 12, 24, 23), (31, 29, 32, 33), (28, 30, 34, 35), (54, 55, 30, 28), (16, 17, 35, 34), (0, 14, 32, 29), (17, 2, 28, 35), (46, 0, 29, 54), (14, 15, 33, 32), (9, 41, 45, 16), (6, 36, 44, 18), (17, 16, 45, 44), (11, 40, 43, 12), (0, 38, 42, 14), (13, 12, 43, 42), (49, 56, 39, 5), (46, 57, 38, 0), (11, 5, 39, 40), (9, 3, 37, 41), (2, 36, 57, 46), (7, 37, 56, 49), (2, 46, 54, 28), (29, 31, 55, 54), (4, 48, 52, 22), (21, 20, 53, 52), (10, 50, 53, 20), (8, 51, 55, 31), (37, 3, 47, 56), (36, 6, 48, 57), (10, 7, 49, 50), (8, 1, 47, 51)])
_uv = me_cube_001.uv_layers.new(name='UVMap')
_uv.uv.foreach_set('vector', [0.4452, 0.125, 0.625, 0.125, 0.625, 0.25, 0.4452, 0.25, 0.4452, 0.375, 0.625, 0.375, 0.625, 0.5, 0.4452, 0.5, 0.4452, 0.625, 0.625, 0.625, 0.625, 0.75, 0.4452, 0.75, 0.4452, 0.875, 0.625, 0.875, 0.625, 1.0, 0.4452, 1.0, 0.25, 0.625, 0.375, 0.625, 0.375, 0.75, 0.25, 0.75, 0.75, 0.625, 0.875, 0.625, 0.875, 0.75, 0.75, 0.75, 0.4452, 0.125, 0.4452, 0.25, 0.4452, 0.25, 0.4452, 0.125, 0.4452, 0.625, 0.4452, 0.75, 0.4452, 0.75, 0.4452, 0.625, 0.4452, 0.25, 0.4452, 0.25, 0.4452, 0.25, 0.4452, 0.25, 0.4452, 1.0, 0.4452, 1.0, 0.4452, 1.0, 0.4452, 1.0, 0.375, 0.875, 0.4452, 0.875, 0.4452, 1.0, 0.375, 1.0, 0.25, 0.75, 0.375, 0.75, 0.375, 0.75, 0.25, 0.75, 0.375, 0.5, 0.4452, 0.5, 0.4452, 0.5, 0.375, 0.5, 0.4452, 0.875, 0.4452, 1.0, 0.4452, 1.0, 0.4452, 0.875, 0.375, 0.375, 0.4452, 0.375, 0.4452, 0.5, 0.375, 0.5, 0.375, 0.5, 0.375, 0.5, 0.375, 0.5, 0.375, 0.5, 0.25, 0.5, 0.125, 0.5, 0.125, 0.5, 0.25, 0.5, 0.4452, 0.375, 0.4452, 0.5, 0.4452, 0.5, 0.4452, 0.375, 0.375, 0.625, 0.4452, 0.625, 0.4452, 0.75, 0.375, 0.75, 0.375, 0.75, 0.4452, 0.75, 0.4452, 0.75, 0.375, 0.75, 0.4452, 0.5, 0.375, 0.5, 0.375, 0.5, 0.4452, 0.5, 0.375, 0.75, 0.375, 0.75, 0.375, 0.75, 0.375, 0.75, 0.4452, 0.5, 0.4452, 0.5, 0.4452, 0.5, 0.4452, 0.5, 0.4452, 0.75, 0.375, 0.75, 0.375, 0.75, 0.4452, 0.75, 0.375, 0.625, 0.375, 0.5, 0.375, 0.5, 0.375, 0.625, 0.4452, 0.75, 0.4452, 0.75, 0.4452, 0.75, 0.4452, 0.75, 0.4452, 0.0, 0.375, 0.0, 0.375, 0.0, 0.4452, 0.0, 0.375, 0.25, 0.4452, 0.25, 0.4452, 0.25, 0.375, 0.25, 0.375, 0.125, 0.4452, 0.125, 0.4452, 0.25, 0.375, 0.25, 0.4452, 0.25, 0.375, 0.25, 0.375, 0.25, 0.4452, 0.25, 0.125, 0.75, 0.125, 0.75, 0.125, 0.75, 0.125, 0.75, 0.125, 0.5, 0.125, 0.5, 0.125, 0.5, 0.125, 0.5, 0.125, 0.625, 0.125, 0.75, 0.125, 0.75, 0.125, 0.625, 0.375, 1.0, 0.4452, 1.0, 0.4452, 1.0, 0.375, 1.0, 0.4452, 0.25, 0.4452, 0.375, 0.4452, 0.375, 0.4452, 0.25, 0.375, 0.5, 0.25, 0.5, 0.25, 0.5, 0.375, 0.5, 0.375, 0.25, 0.4452, 0.25, 0.4452, 0.375, 0.375, 0.375, 0.4452, 0.75, 0.4452, 0.875, 0.4452, 0.875, 0.4452, 0.75, 0.125, 0.75, 0.25, 0.75, 0.25, 0.75, 0.125, 0.75, 0.375, 0.75, 0.4452, 0.75, 0.4452, 0.875, 0.375, 0.875, 0.625, 0.625, 0.75, 0.625, 0.75, 0.75, 0.625, 0.75, 0.125, 0.625, 0.25, 0.625, 0.25, 0.75, 0.125, 0.75, 0.4452, 0.75, 0.625, 0.75, 0.625, 0.875, 0.4452, 0.875, 0.4452, 0.25, 0.625, 0.25, 0.625, 0.375, 0.4452, 0.375, 0.125, 0.5, 0.25, 0.5, 0.25, 0.625, 0.125, 0.625, 0.625, 0.5, 0.75, 0.5, 0.75, 0.625, 0.625, 0.625, 0.125, 0.5, 0.125, 0.625, 0.125, 0.625, 0.125, 0.5, 0.375, 0.0, 0.4452, 0.0, 0.4452, 0.125, 0.375, 0.125, 0.375, 0.75, 0.375, 0.625, 0.375, 0.625, 0.375, 0.75, 0.375, 0.5, 0.4452, 0.5, 0.4452, 0.625, 0.375, 0.625, 0.4452, 0.5, 0.4452, 0.625, 0.4452, 0.625, 0.4452, 0.5, 0.4452, 0.0, 0.4452, 0.125, 0.4452, 0.125, 0.4452, 0.0, 0.75, 0.5, 0.875, 0.5, 0.875, 0.625, 0.75, 0.625, 0.25, 0.5, 0.375, 0.5, 0.375, 0.625, 0.25, 0.625, 0.4452, 0.5, 0.625, 0.5, 0.625, 0.625, 0.4452, 0.625, 0.4452, 0.0, 0.625, 0.0, 0.625, 0.125, 0.4452, 0.125])
me_cube_001.use_remesh_fix_poles = True
me_cube_001.use_remesh_preserve_attributes = False
me_cube_001.update()
me_cube_002 = bpy.data.meshes.new('Cube.002')
me_cube_002.from_pydata([(0.1263, 0.7573, -0.8792), (0.0, 0.6513, -0.488), (0.0, 1.024, -0.4904), (0.1263, 0.6513, -0.488), (0.1263, -0.2184, -0.3199), (0.1934, -0.3152, 0.3267), (0.1263, 0.5546, -0.3199), (0.1934, 0.3315, 0.3267), (0.1312, 1.024, -0.4904), (0.0, -0.3152, -0.1469), (0.1934, 0.5546, 0.003394), (0.158, -0.3152, 0.003394), (0.0, 0.8655, -0.1801), (0.2347, -1.613, 0.4125), (0.1934, 0.2335, -0.1469), (0.2347, -1.613, -0.08502), (0.1312, 0.8655, -0.1801), (0.1312, 0.9577, -0.3199), (0.1263, -0.3152, -0.1469), (0.1312, 0.7854, -0.0587), (0.1934, 0.5546, -0.1469), (0.1357, 0.6965, -1.115), (0.1421, 1.276, -1.097), (0.0, -1.613, 0.1615), (0.2879, 0.2335, 0.1724), (0.1263, 0.2335, -0.3199), (0.1934, 0.2335, 0.3267), (0.1934, 0.2335, 0.003394), (0.3293, -1.613, 0.175), (0.1263, 0.7516, -0.6622), (0.1312, 1.093, -0.6669), (0.2879, -0.3152, 0.1724), (0.2879, 0.438, 0.1724), (0.0, 0.5546, -0.3199), (0.0, 0.3315, 0.3797), (0.0, -0.2184, -0.3199), (0.0, -0.3152, 0.3797), (0.0, -0.3152, -0.08556), (0.0, 0.5546, 0.003394), (0.0, -1.613, 0.4867), (0.0, -1.613, -0.1963), (0.0, 0.9577, -0.3199), (0.0, 0.7854, -0.0587), (0.0, 0.6965, -1.115), (0.0, 1.276, -1.097), (0.0, 0.2335, 0.3797), (0.0, 0.2335, -0.3199), (0.0, 0.7516, -0.6622), (0.0, 1.093, -0.6669), (0.1312, 1.149, -0.8748), (0.0, 0.7573, -0.8792), (0.0, 1.149, -0.8748), (0.1934, 0.8378, -0.4892), (0.1934, 0.9532, -0.877), (0.1312, 0.67, -0.02765), (0.1934, 0.7562, -0.3199), (0.2229, 0.9864, -1.106), (0.1934, 0.9223, -0.6645), (0.1934, 0.71, -0.1635), (0.0, 0.9864, -1.171), (0.0, 0.7148, -0.02765), (0.2132, -1.426, 0.3781), (0.2132, -1.426, -0.04894), (0.3077, -1.426, 0.1743), (0.0, -1.426, -0.1609), (0.0, -1.426, 0.4537), (0.2022, -1.055, 0.3498), (0.2022, -1.055, -0.02014), (0.2967, -1.055, 0.1733), (0.0, -1.055, -0.1194), (0.0, -1.055, 0.413), (0.1934, -0.04084, 0.3267), (0.1934, -0.04084, 0.003394), (0.1934, -0.04084, -0.1469), (0.1263, -0.04084, -0.3199), (0.2879, -0.04084, 0.1724), (0.0, -0.04084, 0.3797), (0.0, -0.04084, -0.3199), (0.05306, 0.5832, 0.01532), (0.0, 0.7148, -0.02765), (0.0, 0.6257, 0.268), (0.0, 0.7072, 0.2396), (0.0405, 0.6943, 0.2353), (0.0626, 0.6224, 0.2696), (0.0, 0.7271, 0.1847), (0.0, 0.7271, 0.1847), (0.05306, 0.6404, 0.2277), (0.0, 0.6117, 0.2158), (0.0, 0.5297, 0.2693), (0.0272, 0.5272, 0.2628), (0.0, 0.5305, 0.2511), (0.0, 0.5305, 0.2511)], [], [(6, 33, 1, 3), (75, 71, 5, 31), (21, 43, 59, 56), (77, 74, 4, 35), (8, 52, 57, 30), (20, 6, 55, 58), (73, 72, 11, 18), (60, 79, 54, 19, 42), (57, 29, 0, 53), (6, 20, 14, 25), (64, 62, 15, 40), (17, 55, 52, 8), (63, 61, 13, 28), (12, 42, 19, 16), (10, 20, 58, 54), (58, 55, 17, 16), (53, 0, 21, 56), (62, 63, 28, 15), (51, 49, 22, 44), (10, 32, 24, 27), (72, 75, 31, 11), (30, 57, 53, 49), (20, 10, 27, 14), (55, 6, 3, 52), (33, 6, 25, 46), (32, 7, 26, 24), (49, 53, 56, 22), (29, 47, 50, 0), (41, 17, 8, 2), (2, 8, 30, 48), (52, 3, 29, 57), (3, 1, 47, 29), (48, 30, 49, 51), (7, 34, 45, 26), (0, 50, 43, 21), (15, 28, 23, 40), (56, 59, 44, 22), (4, 18, 9, 35), (41, 12, 16, 17), (28, 13, 39, 23), (54, 58, 16, 19), (18, 11, 37, 9), (71, 76, 36, 5), (85, 84, 81, 82), (61, 65, 39, 13), (74, 73, 18, 4), (66, 70, 65, 61), (67, 68, 63, 62), (68, 66, 61, 63), (69, 67, 62, 64), (37, 11, 67, 69), (31, 5, 66, 68), (11, 31, 68, 67), (5, 36, 70, 66), (25, 14, 73, 74), (26, 45, 76, 71), (27, 24, 75, 72), (14, 27, 72, 73), (46, 25, 74, 77), (24, 26, 71, 75), (10, 78, 38, 32), (32, 38, 7), (7, 38, 34), (80, 83, 82, 81), (79, 78, 10, 54), (86, 85, 82, 83), (87, 86, 91, 90), (38, 78, 86, 87), (78, 79, 85, 86), (79, 60, 84, 85), (90, 91, 89, 88), (86, 83, 89, 91), (83, 80, 88, 89)])
_uv = me_cube_002.uv_layers.new(name='UVMap')
_uv.uv.foreach_set('vector', [0.375, 0.5, 0.25, 0.5, 0.25, 0.5, 0.375, 0.5, 0.5653, 0.6439, 0.625, 0.6439, 0.625, 0.75, 0.5653, 0.75, 0.375, 0.5, 0.25, 0.5, 0.25, 0.5, 0.375, 0.5, 0.25, 0.6439, 0.375, 0.6439, 0.375, 0.75, 0.25, 0.75, 0.375, 0.5, 0.375, 0.5, 0.375, 0.5, 0.375, 0.5, 0.4419, 0.5, 0.375, 0.5, 0.375, 0.5, 0.4419, 0.5, 0.4419, 0.6439, 0.5, 0.6439, 0.5, 0.75, 0.4419, 0.75, 0.5, 0.375, 0.5, 0.4343, 0.5, 0.5, 0.5, 0.5, 0.5, 0.375, 0.375, 0.5, 0.375, 0.5, 0.375, 0.5, 0.375, 0.5, 0.375, 0.5, 0.4419, 0.5, 0.4419, 0.5379, 0.375, 0.5379, 0.5, 0.875, 0.5, 0.75, 0.5, 0.75, 0.5, 0.875, 0.375, 0.5, 0.375, 0.5, 0.375, 0.5, 0.375, 0.5, 0.5653, 0.75, 0.625, 0.75, 0.625, 0.75, 0.5653, 0.75, 0.4419, 0.375, 0.5, 0.375, 0.5, 0.5, 0.4419, 0.5, 0.5, 0.5, 0.4419, 0.5, 0.4419, 0.5, 0.5, 0.5, 0.4419, 0.5, 0.375, 0.5, 0.375, 0.5, 0.4419, 0.5, 0.375, 0.5, 0.375, 0.5, 0.375, 0.5, 0.375, 0.5, 0.5, 0.75, 0.5653, 0.75, 0.5653, 0.75, 0.5, 0.75, 0.375, 0.375, 0.375, 0.5, 0.375, 0.5, 0.375, 0.375, 0.5, 0.5, 0.5653, 0.5, 0.5653, 0.5379, 0.5, 0.5379, 0.5, 0.6439, 0.5653, 0.6439, 0.5653, 0.75, 0.5, 0.75, 0.375, 0.5, 0.375, 0.5, 0.375, 0.5, 0.375, 0.5, 0.4419, 0.5, 0.5, 0.5, 0.5, 0.5379, 0.4419, 0.5379, 0.375, 0.5, 0.375, 0.5, 0.375, 0.5, 0.375, 0.5, 0.25, 0.5, 0.375, 0.5, 0.375, 0.5379, 0.25, 0.5379, 0.5653, 0.5, 0.625, 0.5, 0.625, 0.5379, 0.5653, 0.5379, 0.375, 0.5, 0.375, 0.5, 0.375, 0.5, 0.375, 0.5, 0.375, 0.5, 0.25, 0.5, 0.25, 0.5, 0.375, 0.5, 0.375, 0.375, 0.375, 0.5, 0.375, 0.5, 0.375, 0.375, 0.375, 0.375, 0.375, 0.5, 0.375, 0.5, 0.375, 0.375, 0.375, 0.5, 0.375, 0.5, 0.375, 0.5, 0.375, 0.5, 0.375, 0.5, 0.25, 0.5, 0.25, 0.5, 0.375, 0.5, 0.375, 0.375, 0.375, 0.5, 0.375, 0.5, 0.375, 0.375, 0.625, 0.5, 0.75, 0.5, 0.75, 0.5379, 0.625, 0.5379, 0.375, 0.5, 0.25, 0.5, 0.25, 0.5, 0.375, 0.5, 0.5, 0.75, 0.5653, 0.75, 0.5653, 0.875, 0.5, 0.875, 0.375, 0.5, 0.25, 0.5, 0.25, 0.5, 0.375, 0.5, 0.375, 0.75, 0.4419, 0.75, 0.4419, 0.875, 0.375, 0.875, 0.375, 0.375, 0.4419, 0.375, 0.4419, 0.5, 0.375, 0.5, 0.5653, 0.75, 0.625, 0.75, 0.625, 0.875, 0.5653, 0.875, 0.5, 0.5, 0.4419, 0.5, 0.4419, 0.5, 0.5, 0.5, 0.4419, 0.75, 0.5, 0.75, 0.5, 0.875, 0.4419, 0.875, 0.625, 0.6439, 0.75, 0.6439, 0.75, 0.75, 0.625, 0.75, 0.5, 0.4343, 0.5, 0.375, 0.5, 0.375, 0.5, 0.4343, 0.625, 0.75, 0.75, 0.75, 0.75, 0.75, 0.625, 0.75, 0.375, 0.6439, 0.4419, 0.6439, 0.4419, 0.75, 0.375, 0.75, 0.625, 0.75, 0.75, 0.75, 0.75, 0.75, 0.625, 0.75, 0.5, 0.75, 0.5653, 0.75, 0.5653, 0.75, 0.5, 0.75, 0.5653, 0.75, 0.625, 0.75, 0.625, 0.75, 0.5653, 0.75, 0.5, 0.875, 0.5, 0.75, 0.5, 0.75, 0.5, 0.875, 0.5, 0.875, 0.5, 0.75, 0.5, 0.75, 0.5, 0.875, 0.5653, 0.75, 0.625, 0.75, 0.625, 0.75, 0.5653, 0.75, 0.5, 0.75, 0.5653, 0.75, 0.5653, 0.75, 0.5, 0.75, 0.625, 0.75, 0.75, 0.75, 0.75, 0.75, 0.625, 0.75, 0.375, 0.5379, 0.4419, 0.5379, 0.4419, 0.6439, 0.375, 0.6439, 0.625, 0.5379, 0.75, 0.5379, 0.75, 0.6439, 0.625, 0.6439, 0.5, 0.5379, 0.5653, 0.5379, 0.5653, 0.6439, 0.5, 0.6439, 0.4419, 0.5379, 0.5, 0.5379, 0.5, 0.6439, 0.4419, 0.6439, 0.25, 0.5379, 0.375, 0.5379, 0.375, 0.6439, 0.25, 0.6439, 0.5653, 0.5379, 0.625, 0.5379, 0.625, 0.6439, 0.5653, 0.6439, 0.5, 0.5, 0.5, 0.414, 0.5, 0.375, 0.5653, 0.5, 0.5653, 0.5, 0.5, 0.375, 0.625, 0.5, 0.625, 0.5, 0.5, 0.375, 0.75, 0.5, 0.5, 0.375, 0.5, 0.414, 0.5, 0.4343, 0.5, 0.375, 0.5, 0.4343, 0.5, 0.414, 0.5, 0.5, 0.5, 0.5, 0.5, 0.414, 0.5, 0.4343, 0.5, 0.4343, 0.5, 0.414, 0.5, 0.375, 0.5, 0.414, 0.5, 0.414, 0.5, 0.375, 0.5, 0.375, 0.5, 0.414, 0.5, 0.414, 0.5, 0.375, 0.5, 0.414, 0.5, 0.4343, 0.5, 0.4343, 0.5, 0.414, 0.5, 0.4343, 0.5, 0.375, 0.5, 0.375, 0.5, 0.4343, 0.5, 0.375, 0.5, 0.414, 0.5, 0.414, 0.5, 0.375, 0.5, 0.414, 0.5, 0.414, 0.5, 0.414, 0.5, 0.414, 0.5, 0.414, 0.5, 0.375, 0.5, 0.375, 0.5, 0.414])
me_cube_002.use_remesh_fix_poles = True
me_cube_002.use_remesh_preserve_attributes = False
me_cube_002.update()
me_cylinder = bpy.data.meshes.new('Cylinder')
me_cylinder.from_pydata([(0.0, -1.137, -0.1288), (0.0, -1.137, 0.2), (-0.5752, -0.9465, -0.1288), (-0.5752, -0.9465, 0.2), (-0.9384, -0.4465, -0.1288), (-0.9384, -0.4465, 0.2), (-0.9384, 0.1715, -0.1288), (-0.9384, 0.1715, 0.2), (-0.5752, 0.6715, -0.1288), (-0.5752, 0.6715, 0.2), (0.0, 0.6625, 0.2), (0.0, -0.9375, 0.2), (-0.4576, -0.7847, 0.2), (-0.7482, -0.3847, 0.2), (-0.7482, 0.1097, 0.2), (-0.4576, 0.5097, 0.2), (0.0, 0.6625, -0.1288), (0.0, -0.9375, -0.1288), (-0.4576, -0.7847, -0.1288), (-0.7482, -0.3847, -0.1288), (-0.7482, 0.1097, -0.1288), (-0.4576, 0.5097, -0.1288), (-0.2749, 0.7691, -0.1288), (-0.2749, 0.7691, 0.2), (-0.2174, 0.5878, 0.2), (-0.2174, 0.5878, -0.1288), (0.0, 0.8625, 0.3196), (0.0, 0.6625, 0.3196), (-0.2749, 0.7691, 0.3196), (-0.2174, 0.5878, 0.3196), (-0.2749, 0.7691, -0.2423), (0.0, 0.8625, -0.2423), (0.0, 0.6625, -0.2423), (-0.2174, 0.5878, -0.2423), (-0.1461, 0.8827, -0.05491), (-0.2138, 0.8786, -0.09371), (-0.2138, 0.8786, 0.1656), (0.0, 0.9522, 0.2599), (-0.2138, 0.8786, 0.2599), (-0.2138, 0.8786, -0.1833), (0.0, 0.9522, -0.1833), (-0.1461, 0.8827, 0.1276), (0.0, 0.9346, 0.194), (-0.1461, 0.8827, -0.118), (-0.1461, 0.8827, 0.194), (0.0, 0.9346, -0.118), (-1.099, -0.3863, 0.2), (-1.099, -0.3863, -0.1288), (-1.169, 0.08554, -0.1288), (-1.169, 0.08554, 0.2), (-0.9384, -0.211, -0.3267), (-0.9384, 0.1715, -0.4228), (-1.099, -0.2259, -0.3267), (-1.169, 0.08554, -0.4228), (-1.062, 0.1807, 0.2), (-1.025, -0.4623, 0.2), (-1.025, -0.4623, -0.1288), (-1.062, 0.1807, -0.1288), (-1.025, -0.2669, -0.3267), (-1.062, 0.1807, -0.4228)], [], [(0, 1, 3, 2), (2, 3, 5, 4), (55, 54, 49, 46), (7, 5, 13, 14), (6, 7, 9, 8), (28, 26, 37, 38), (5, 3, 12, 13), (3, 1, 11, 12), (24, 10, 27, 29), (23, 9, 15, 24), (9, 7, 14, 15), (14, 13, 19, 20), (15, 14, 20, 21), (12, 11, 17, 18), (13, 12, 18, 19), (0, 2, 18, 17), (4, 6, 20, 19), (2, 4, 19, 18), (6, 8, 21, 20), (25, 22, 30, 33), (8, 22, 25, 21), (10, 24, 25, 16), (23, 24, 29, 28), (8, 9, 23, 22), (30, 22, 35, 39), (26, 28, 29, 27), (31, 30, 39, 40), (30, 31, 32, 33), (22, 23, 36, 35), (16, 25, 33, 32), (23, 28, 38, 36), (39, 35, 34, 43), (36, 38, 44, 41), (35, 36, 41, 34), (38, 37, 42, 44), (40, 39, 43, 45), (47, 46, 49, 48), (56, 55, 46, 47), (54, 57, 48, 49), (47, 48, 53, 52), (59, 58, 52, 53), (56, 47, 52, 58), (6, 4, 50, 51), (57, 6, 51, 59), (48, 57, 59, 53), (4, 56, 58, 50), (51, 50, 58, 59), (7, 6, 57, 54), (4, 5, 55, 56), (5, 7, 54, 55), (34, 41, 44, 42, 45, 43)])
_uv = me_cylinder.uv_layers.new(name='UVMap')
_uv.uv.foreach_set('vector', [0.5, 0.5, 0.5, 1.0, 0.4, 1.0, 0.4, 0.5, 0.4, 0.5, 0.4, 1.0, 0.3, 1.0, 0.3, 0.5, 0.3, 1.0, 0.2, 1.0, 0.2, 1.0, 0.3, 1.0, 0.2, 1.0, 0.3, 1.0, 0.3, 1.0, 0.2, 1.0, 0.2, 0.5, 0.2, 1.0, 0.1, 1.0, 0.1, 0.5, 0.04892, 1.0, -7.451e-08, 1.0, -7.451e-08, 1.0, 0.04892, 1.0, 0.3, 1.0, 0.4, 1.0, 0.4, 1.0, 0.3, 1.0, 0.4, 1.0, 0.5, 1.0, 0.5, 1.0, 0.4, 1.0, 0.04892, 1.0, -7.451e-08, 1.0, -7.451e-08, 1.0, 0.04892, 1.0, 0.04892, 1.0, 0.1, 1.0, 0.1, 1.0, 0.04892, 1.0, 0.1, 1.0, 0.2, 1.0, 0.2, 1.0, 0.1, 1.0, 0.2, 1.0, 0.3, 1.0, 0.3, 1.0, 0.2, 1.0, 0.1, 1.0, 0.2, 1.0, 0.2, 1.0, 0.1, 1.0, 0.4, 1.0, 0.5, 1.0, 0.5, 1.0, 0.4, 1.0, 0.3, 1.0, 0.4, 1.0, 0.4, 1.0, 0.3, 1.0, 0.5, 0.5, 0.4, 0.5, 0.4, 1.0, 0.5, 1.0, 0.3, 0.5, 0.2, 0.5, 0.2, 1.0, 0.3, 1.0, 0.4, 0.5, 0.3, 0.5, 0.3, 1.0, 0.4, 1.0, 0.2, 0.5, 0.1, 0.5, 0.1, 1.0, 0.2, 1.0, 0.04892, 1.0, 0.04892, 0.5, 0.04892, 0.5, 0.04892, 1.0, 0.1, 0.5, 0.04892, 0.5, 0.04892, 1.0, 0.1, 1.0, -7.451e-08, 1.0, 0.04892, 1.0, 0.04892, 1.0, -7.451e-08, 1.0, 0.04892, 1.0, 0.04892, 1.0, 0.04892, 1.0, 0.04892, 1.0, 0.1, 0.5, 0.1, 1.0, 0.04892, 1.0, 0.04892, 0.5, 0.04892, 0.5, 0.04892, 0.5, 0.04892, 0.5, 0.04892, 0.5, -7.451e-08, 1.0, 0.04892, 1.0, 0.04892, 1.0, -7.451e-08, 1.0, -7.451e-08, 0.5, 0.04892, 0.5, 0.04892, 0.5, -7.451e-08, 0.5, 0.04892, 0.5, -7.451e-08, 0.5, -7.451e-08, 1.0, 0.04892, 1.0, 0.04892, 0.5, 0.04892, 1.0, 0.04892, 1.0, 0.04892, 0.5, -7.451e-08, 1.0, 0.04892, 1.0, 0.04892, 1.0, -7.451e-08, 1.0, 0.04892, 1.0, 0.04892, 1.0, 0.04892, 1.0, 0.04892, 1.0, 0.04892, 0.5, 0.04892, 0.5, 0.04892, 0.5, 0.04892, 0.5, 0.04892, 1.0, 0.04892, 1.0, 0.04892, 1.0, 0.04892, 1.0, 0.04892, 0.5, 0.04892, 1.0, 0.04892, 1.0, 0.04892, 0.5, 0.04892, 1.0, -7.451e-08, 1.0, -7.451e-08, 1.0, 0.04892, 1.0, -7.451e-08, 0.5, 0.04892, 0.5, 0.04892, 0.5, -7.451e-08, 0.5, 0.3, 0.5, 0.3, 1.0, 0.2, 1.0, 0.2, 0.5, 0.3, 0.5, 0.3, 1.0, 0.3, 1.0, 0.3, 0.5, 0.2, 1.0, 0.2, 0.5, 0.2, 0.5, 0.2, 1.0, 0.3, 0.5, 0.2, 0.5, 0.2, 0.5, 0.3, 0.5, 0.2, 0.5, 0.3, 0.5, 0.3, 0.5, 0.2, 0.5, 0.3, 0.5, 0.3, 0.5, 0.3, 0.5, 0.3, 0.5, 0.2, 0.5, 0.3, 0.5, 0.3, 0.5, 0.2, 0.5, 0.2, 0.5, 0.2, 0.5, 0.2, 0.5, 0.2, 0.5, 0.2, 0.5, 0.2, 0.5, 0.2, 0.5, 0.2, 0.5, 0.3, 0.5, 0.3, 0.5, 0.3, 0.5, 0.3, 0.5, 0.2, 0.5, 0.3, 0.5, 0.3, 0.5, 0.2, 0.5, 0.2, 1.0, 0.2, 0.5, 0.2, 0.5, 0.2, 1.0, 0.3, 0.5, 0.3, 1.0, 0.3, 1.0, 0.3, 0.5, 0.3, 1.0, 0.2, 1.0, 0.2, 1.0, 0.3, 1.0, 0.04892, 0.5, 0.04892, 1.0, 0.04892, 1.0, -7.451e-08, 1.0, -7.451e-08, 0.5, 0.04892, 0.5])
me_cylinder.use_remesh_fix_poles = True
me_cylinder.use_remesh_preserve_attributes = False
me_cylinder.update()
me_cube_003 = bpy.data.meshes.new('Cube.003')
me_cube_003.from_pydata([(0.4127, -0.4892, -1.189), (0.3703, -0.4477, 0.9643), (0.3688, 0.5338, -1.189), (0.4212, 0.4026, 0.9991), (0.3391, 0.3016, -0.3208), (0.2862, -0.3924, -0.3433), (0.4127, -1.345, -1.189), (0.2606, -0.9777, -0.5658), (0.4127, 2.98e-08, -1.189), (0.4913, 0.06273, 0.8351), (0.3674, 0.03543, -0.3435), (0.0, 0.6663, -1.189), (0.0, 0.5364, 1.035), (0.0, -0.4892, -1.189), (0.0, -0.501, 0.9882), (0.0, -0.4183, -0.373), (0.0, 0.4892, -0.314), (0.0, -1.632, -1.189), (0.0, -1.265, -0.5385), (0.0, 2.98e-08, 0.811), (0.0, 2.98e-08, -1.189), (0.3906, 0.5095, -0.7572), (0.4346, -0.4185, -0.7859), (0.4018, -1.13, -0.8798), (0.4346, 0.05347, -0.7716), (0.0, -1.57, -0.8723), (0.0, 0.6059, -0.763), (0.2221, 0.5364, 1.035), (0.2634, -0.4892, -1.189), (0.2221, 0.4892, -0.314), (0.2634, -1.632, -1.189), (0.2221, 2.98e-08, 0.811), (0.2634, 0.6663, -1.189), (0.2221, -0.501, 0.9882), (0.2221, -0.4183, -0.373), (0.1894, -1.265, -0.5518), (0.2634, 2.98e-08, -1.189), (0.2581, -1.542, -0.8759), (0.274, 0.6235, -0.7602)], [], [(29, 27, 3, 4), (10, 9, 1, 5), (36, 8, 0, 28), (22, 5, 7, 23), (24, 10, 5, 22), (38, 29, 4, 21), (28, 0, 6, 30), (21, 4, 10, 24), (32, 2, 8, 36), (4, 3, 9, 10), (27, 12, 19, 31), (34, 15, 18, 35), (37, 35, 18, 25), (31, 19, 14, 33), (34, 33, 14, 15), (30, 37, 25, 17), (2, 21, 24, 8), (32, 38, 21, 2), (8, 24, 22, 0), (0, 22, 23, 6), (11, 26, 38, 32), (6, 23, 37, 30), (5, 1, 33, 34), (9, 31, 33, 1), (23, 7, 35, 37), (5, 34, 35, 7), (3, 27, 31, 9), (11, 32, 36, 20), (13, 28, 30, 17), (26, 16, 29, 38), (20, 36, 28, 13), (16, 12, 27, 29)])
_uv = me_cube_003.uv_layers.new(name='UVMap')
_uv.uv.foreach_set('vector', [0.4844, 0.4358, 0.625, 0.4358, 0.625, 0.5, 0.4844, 0.5, 0.4844, 0.625, 0.625, 0.625, 0.625, 0.75, 0.4844, 0.75, 0.3108, 0.625, 0.375, 0.625, 0.375, 0.75, 0.3108, 0.75, 0.4282, 0.75, 0.4844, 0.75, 0.4844, 0.75, 0.4282, 0.75, 0.4282, 0.625, 0.4844, 0.625, 0.4844, 0.75, 0.4282, 0.75, 0.4282, 0.4358, 0.4844, 0.4358, 0.4844, 0.5, 0.4282, 0.5, 0.3108, 0.75, 0.375, 0.75, 0.375, 0.75, 0.3108, 0.75, 0.4282, 0.5, 0.4844, 0.5, 0.4844, 0.625, 0.4282, 0.625, 0.3108, 0.5, 0.375, 0.5, 0.375, 0.625, 0.3108, 0.625, 0.4844, 0.5, 0.625, 0.5, 0.625, 0.625, 0.4844, 0.625, 0.6892, 0.5, 0.75, 0.5, 0.75, 0.625, 0.6892, 0.625, 0.4844, 0.8142, 0.4844, 0.875, 0.4844, 0.875, 0.4844, 0.8142, 0.4282, 0.8142, 0.4844, 0.8142, 0.4844, 0.875, 0.4282, 0.875, 0.6892, 0.625, 0.75, 0.625, 0.75, 0.75, 0.6892, 0.75, 0.4844, 0.8142, 0.625, 0.8142, 0.625, 0.875, 0.4844, 0.875, 0.375, 0.8142, 0.4282, 0.8142, 0.4282, 0.875, 0.375, 0.875, 0.375, 0.5, 0.4282, 0.5, 0.4282, 0.625, 0.375, 0.625, 0.375, 0.4358, 0.4282, 0.4358, 0.4282, 0.5, 0.375, 0.5, 0.375, 0.625, 0.4282, 0.625, 0.4282, 0.75, 0.375, 0.75, 0.375, 0.75, 0.4282, 0.75, 0.4282, 0.75, 0.375, 0.75, 0.375, 0.375, 0.4282, 0.375, 0.4282, 0.4358, 0.375, 0.4358, 0.375, 0.75, 0.4282, 0.75, 0.4282, 0.8142, 0.375, 0.8142, 0.4844, 0.75, 0.625, 0.75, 0.625, 0.8142, 0.4844, 0.8142, 0.625, 0.625, 0.6892, 0.625, 0.6892, 0.75, 0.625, 0.75, 0.4282, 0.75, 0.4844, 0.75, 0.4844, 0.8142, 0.4282, 0.8142, 0.4844, 0.75, 0.4844, 0.8142, 0.4844, 0.8142, 0.4844, 0.75, 0.625, 0.5, 0.6892, 0.5, 0.6892, 0.625, 0.625, 0.625, 0.25, 0.5, 0.3108, 0.5, 0.3108, 0.625, 0.25, 0.625, 0.25, 0.75, 0.3108, 0.75, 0.3108, 0.75, 0.25, 0.75, 0.4282, 0.375, 0.4844, 0.375, 0.4844, 0.4358, 0.4282, 0.4358, 0.25, 0.625, 0.3108, 0.625, 0.3108, 0.75, 0.25, 0.75, 0.4844, 0.375, 0.625, 0.375, 0.625, 0.4358, 0.4844, 0.4358])
me_cube_003.use_remesh_fix_poles = True
me_cube_003.use_remesh_preserve_attributes = False
me_cube_003.update()
me_cube_004 = bpy.data.meshes.new('Cube.004')
me_cube_004.from_pydata([(-0.8032, -0.6728, -0.6417), (-0.8032, -0.7886, 0.6533), (-0.7834, 0.1743, -0.5593), (-0.7834, 0.09079, 0.5766), (0.4353, -0.6729, -0.6477), (0.4353, -0.7898, 0.6593), (0.4082, 0.1812, -0.5643), (0.4082, 0.09708, 0.5816), (-0.8251, -0.8403, 0.2863), (-0.8048, 0.2637, 0.2584), (0.4376, 0.2718, 0.2607), (0.4655, -0.8419, 0.289), (-0.8048, 0.2891, -0.2321), (0.4376, 0.2975, -0.2344), (0.4655, -0.778, -0.2632), (-0.8251, -0.777, -0.2604), (-0.7834, -1.364, 0.4312), (-0.7813, -1.36, 0.668), (0.4052, -1.366, 0.6737), (0.4082, -1.37, 0.4351), (-0.7834, -1.089, -0.1456), (-0.7834, -1.095, 0.1746), (0.4082, -1.099, 0.1759), (0.4082, -1.092, -0.1469), (0.4082, -1.008, -0.4121), (0.4052, -0.9969, -0.6628), (-0.7813, -0.994, -0.657), (-0.7834, -1.004, -0.4082), (0.005962, 0.4579, -0.7107), (0.005962, 0.3457, 0.7267), (0.008217, -0.6508, -0.9033), (0.008217, -0.8097, 0.9083), (0.01047, -1.191, 0.3889), (0.008217, 0.832, 0.3141), (0.008217, 0.8626, -0.2865), (0.01047, -1.068, -0.3584), (0.005962, -1.56, 0.8458), (0.005962, -1.592, 0.5141), (0.005962, -1.239, 0.2349), (0.005962, -1.229, -0.2037), (0.005962, -1.085, -0.8385), (0.005962, -1.119, -0.4893), (-0.4694, 0.4566, -0.7099), (-0.4709, -0.8094, 0.9073), (-0.4725, -1.191, 0.3885), (-0.4725, -1.068, -0.358), (-0.4694, -1.559, 0.8449), (-0.4694, -1.59, 0.5136), (-0.4694, -1.239, 0.2346), (-0.4694, -1.229, -0.2034), (-0.4694, -1.119, -0.4888), (-0.4694, 0.3445, 0.7259), (-0.4709, -0.6507, -0.9024), (-0.4709, 0.8306, 0.3137), (-0.4709, 0.8611, -0.2861), (-0.4694, -1.085, -0.8376)], [], [(8, 1, 3, 9), (33, 29, 7, 10), (10, 7, 5, 11), (43, 1, 17, 46), (28, 6, 4, 30), (51, 3, 1, 43), (14, 11, 22, 23), (13, 10, 11, 14), (34, 33, 10, 13), (15, 8, 9, 12), (0, 15, 12, 2), (28, 34, 13, 6), (6, 13, 14, 4), (15, 0, 26, 27), (47, 46, 17, 16), (32, 11, 19, 37), (1, 8, 16, 17), (11, 5, 18, 19), (49, 48, 21, 20), (44, 8, 21, 48), (35, 14, 23, 39), (8, 15, 20, 21), (55, 50, 27, 26), (30, 4, 25, 40), (4, 14, 24, 25), (45, 15, 27, 50), (14, 35, 41, 24), (52, 30, 40, 55), (25, 24, 41, 40), (45, 35, 39, 49), (11, 32, 38, 22), (23, 22, 38, 39), (44, 32, 37, 47), (19, 18, 36, 37), (42, 54, 34, 28), (54, 53, 33, 34), (7, 29, 31, 5), (42, 28, 30, 52), (5, 31, 36, 18), (53, 51, 29, 33), (9, 3, 51, 53), (2, 42, 52, 0), (12, 9, 53, 54), (2, 12, 54, 42), (8, 44, 47, 16), (15, 45, 49, 20), (0, 52, 55, 26), (35, 45, 50, 41), (40, 41, 50, 55), (32, 44, 48, 38), (39, 38, 48, 49), (37, 36, 46, 47), (29, 51, 43, 31), (31, 43, 46, 36)])
_uv = me_cube_004.uv_layers.new(name='UVMap')
_uv.uv.foreach_set('vector', [0.5507, 0.0, 0.625, 0.0, 0.625, 0.25, 0.5507, 0.25, 0.5507, 0.375, 0.625, 0.375, 0.625, 0.5, 0.5507, 0.5, 0.5507, 0.5, 0.625, 0.5, 0.625, 0.75, 0.5507, 0.75, 0.8125, 0.75, 0.875, 0.75, 0.875, 0.75, 0.8125, 0.75, 0.25, 0.5, 0.375, 0.5, 0.375, 0.75, 0.25, 0.75, 0.8125, 0.5, 0.875, 0.5, 0.875, 0.75, 0.8125, 0.75, 0.4533, 0.75, 0.5507, 0.75, 0.5507, 0.75, 0.4533, 0.75, 0.4533, 0.5, 0.5507, 0.5, 0.5507, 0.75, 0.4533, 0.75, 0.4533, 0.375, 0.5507, 0.375, 0.5507, 0.5, 0.4533, 0.5, 0.4533, 0.0, 0.5507, 0.0, 0.5507, 0.25, 0.4533, 0.25, 0.375, 0.0, 0.4533, 0.0, 0.4533, 0.25, 0.375, 0.25, 0.375, 0.375, 0.4533, 0.375, 0.4533, 0.5, 0.375, 0.5, 0.375, 0.5, 0.4533, 0.5, 0.4533, 0.75, 0.375, 0.75, 0.4533, 0.0, 0.375, 0.0, 0.375, 0.0, 0.4533, 0.0, 0.5507, 0.9375, 0.625, 0.9375, 0.625, 1.0, 0.5507, 1.0, 0.5507, 0.875, 0.5507, 0.75, 0.5507, 0.75, 0.5507, 0.875, 0.625, 0.0, 0.5507, 0.0, 0.5507, 0.0, 0.625, 0.0, 0.5507, 0.75, 0.625, 0.75, 0.625, 0.75, 0.5507, 0.75, 0.4533, 0.9375, 0.5507, 0.9375, 0.5507, 1.0, 0.4533, 1.0, 0.5507, 0.9375, 0.5507, 1.0, 0.5507, 1.0, 0.5507, 0.9375, 0.4533, 0.875, 0.4533, 0.75, 0.4533, 0.75, 0.4533, 0.875, 0.5507, 0.0, 0.4533, 0.0, 0.4533, 0.0, 0.5507, 0.0, 0.375, 0.9375, 0.4533, 0.9375, 0.4533, 1.0, 0.375, 1.0, 0.25, 0.75, 0.375, 0.75, 0.375, 0.75, 0.25, 0.75, 0.375, 0.75, 0.4533, 0.75, 0.4533, 0.75, 0.375, 0.75, 0.4533, 0.9375, 0.4533, 1.0, 0.4533, 1.0, 0.4533, 0.9375, 0.4533, 0.75, 0.4533, 0.875, 0.4533, 0.875, 0.4533, 0.75, 0.1875, 0.75, 0.25, 0.75, 0.25, 0.75, 0.1875, 0.75, 0.375, 0.75, 0.4533, 0.75, 0.4533, 0.875, 0.375, 0.875, 0.4533, 0.9375, 0.4533, 0.875, 0.4533, 0.875, 0.4533, 0.9375, 0.5507, 0.75, 0.5507, 0.875, 0.5507, 0.875, 0.5507, 0.75, 0.4533, 0.75, 0.5507, 0.75, 0.5507, 0.875, 0.4533, 0.875, 0.5507, 0.9375, 0.5507, 0.875, 0.5507, 0.875, 0.5507, 0.9375, 0.5507, 0.75, 0.625, 0.75, 0.625, 0.875, 0.5507, 0.875, 0.375, 0.3125, 0.4533, 0.3125, 0.4533, 0.375, 0.375, 0.375, 0.4533, 0.3125, 0.5507, 0.3125, 0.5507, 0.375, 0.4533, 0.375, 0.625, 0.5, 0.75, 0.5, 0.75, 0.75, 0.625, 0.75, 0.1875, 0.5, 0.25, 0.5, 0.25, 0.75, 0.1875, 0.75, 0.625, 0.75, 0.75, 0.75, 0.75, 0.75, 0.625, 0.75, 0.5507, 0.3125, 0.625, 0.3125, 0.625, 0.375, 0.5507, 0.375, 0.5507, 0.25, 0.625, 0.25, 0.625, 0.3125, 0.5507, 0.3125, 0.125, 0.5, 0.1875, 0.5, 0.1875, 0.75, 0.125, 0.75, 0.4533, 0.25, 0.5507, 0.25, 0.5507, 0.3125, 0.4533, 0.3125, 0.375, 0.25, 0.4533, 0.25, 0.4533, 0.3125, 0.375, 0.3125, 0.5507, 1.0, 0.5507, 0.9375, 0.5507, 0.9375, 0.5507, 1.0, 0.4533, 1.0, 0.4533, 0.9375, 0.4533, 0.9375, 0.4533, 1.0, 0.125, 0.75, 0.1875, 0.75, 0.1875, 0.75, 0.125, 0.75, 0.4533, 0.875, 0.4533, 0.9375, 0.4533, 0.9375, 0.4533, 0.875, 0.375, 0.875, 0.4533, 0.875, 0.4533, 0.9375, 0.375, 0.9375, 0.5507, 0.875, 0.5507, 0.9375, 0.5507, 0.9375, 0.5507, 0.875, 0.4533, 0.875, 0.5507, 0.875, 0.5507, 0.9375, 0.4533, 0.9375, 0.5507, 0.875, 0.625, 0.875, 0.625, 0.9375, 0.5507, 0.9375, 0.75, 0.5, 0.8125, 0.5, 0.8125, 0.75, 0.75, 0.75, 0.75, 0.75, 0.8125, 0.75, 0.8125, 0.75, 0.75, 0.75])
me_cube_004.use_remesh_fix_poles = True
me_cube_004.use_remesh_preserve_attributes = False
me_cube_004.update()

# ---- objects
ob_body = bpy.data.objects.new('body', me_cube)
ob_head = bpy.data.objects.new('Head', me_icosphere)
ob_hat = bpy.data.objects.new('hat', me_cube_001)
ob_weapon = bpy.data.objects.new('Weapon', me_cube_002)
ob_belt = bpy.data.objects.new('belt', me_cylinder)
ob_boot = bpy.data.objects.new('boot', me_cube_003)
ob_heand = bpy.data.objects.new('heand', me_cube_004)

# ---- transforms, parenting, visibility, modifiers, constraints
ob_body.location = (0.0, 0.0, 0.0)
ob_body.scale = (1.0, 1.0, 2.341)
ob_body.lock_rotations_4d = False
ob_body.empty_display_type = 'ARROWS'
ob_body.lineart.crease_threshold = 0.0
_m = ob_body.modifiers.new('Mirror', 'MIRROR')
_m.use_clip = True
ob_head.location = (0.0, 0.0, 0.0)
ob_head.scale = (-0.7905, -0.7905, -0.7905)
ob_hat.location = (0.0, 0.0, 0.0)
ob_hat.scale = (0.803, 0.803, 0.803)
ob_weapon.location = (0.0, 0.0, 0.0)
_m = ob_weapon.modifiers.new('Mirror', 'MIRROR')
_m.use_clip = True
ob_belt.location = (0.0, 0.0, 0.0)
ob_belt.rotation_euler = (0.0, -0.0, 3.142)
_m = ob_belt.modifiers.new('Mirror', 'MIRROR')
_m.use_clip = True
ob_boot.location = (0.0, 0.0, 0.0)
_m = ob_boot.modifiers.new('Mirror', 'MIRROR')
_m.use_clip = True
ob_heand.location = (0.0, 0.0, 0.0)
ob_heand.scale = (0.458, 0.458, 0.458)

# ---- collection membership
col_collection.objects.link(ob_body)
col_collection.objects.link(ob_head)
col_collection.objects.link(ob_hat)
col_collection.objects.link(ob_weapon)
col_collection.objects.link(ob_belt)
col_collection.objects.link(ob_boot)
col_collection.objects.link(ob_heand)

# ---- scene / render settings (as saved in the file)
scene.frame_start = 1; scene.frame_end = 250; scene.frame_set(28)
scene.render.engine = 'BLENDER_EEVEE_NEXT'
scene.cycles.use_denoising = False
scene.cycles.samples = 128
scene.cycles.sampling_pattern = 'TABULATED_SOBOL'
scene.cycles.use_adaptive_sampling = False
scene.cycles.use_light_tree = False
scene.view_settings.view_transform = 'Filmic'
bpy.context.view_layer.update()

# ---- added for rendering (the .blend has no active camera and no usable light): camera, sun
cam_auto = bpy.data.cameras.new('AutoCamera')
cam_auto.lens = 50.0
cam_auto.sensor_width = 36.0
cam_auto.clip_end = 1000.0
ob_auto_camera = bpy.data.objects.new('AutoCamera', cam_auto)
scene.collection.objects.link(ob_auto_camera)
ob_auto_camera.location = (6.00438, -7.24969, 4.65696)
ob_auto_camera.rotation_euler = (1.09748, -7.21219e-08, 0.694738)
scene.camera = ob_auto_camera
light_auto_sun = bpy.data.lights.new('AutoSun', 'SUN')
light_auto_sun.energy = 3.0
light_auto_sun.angle = 0.0523599
ob_auto_sun = bpy.data.objects.new('AutoSun', light_auto_sun)
scene.collection.objects.link(ob_auto_sun)
ob_auto_sun.rotation_euler = (0.872665, 0.174533, 0.523599)
bpy.context.view_layer.update()
